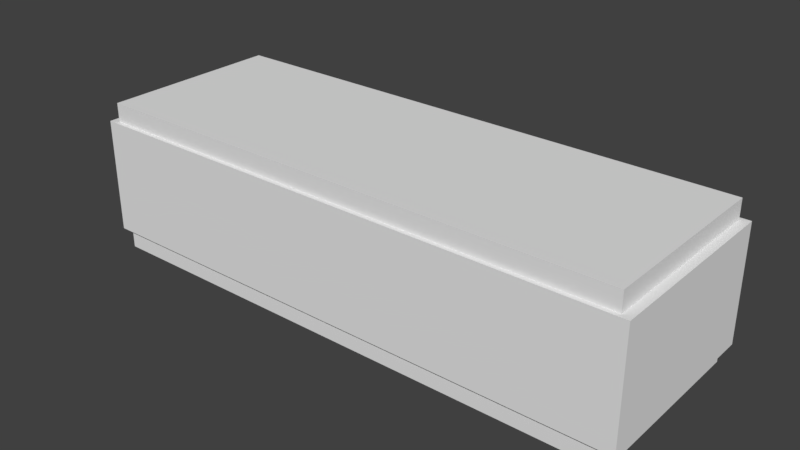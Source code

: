 # Source: car.sculpt.002.blend  (saved by Blender 2.77.0; exported with 4.5.12 LTS)
import bpy
from mathutils import Matrix  # noqa: F401  (used for matrix-valued properties, if any)

bpy.ops.wm.read_factory_settings(use_empty=True)
scene = bpy.context.scene
scene.name = 'Scene'

# ---- collections
col_collection_1 = bpy.data.collections.new('Collection 1'); scene.collection.children.link(col_collection_1)

# ---- world
world_world = bpy.data.worlds.new('World'); scene.world = world_world
world_world.color = (0.05088, 0.05088, 0.05088)
world_world.use_sun_shadow = False
world_world.sun_shadow_jitter_overblur = 0.0
world_world.cycles.sampling_method = 'MANUAL'

# ---- meshes
me_cube = bpy.data.meshes.new('Cube')
me_cube.from_pydata([(-1.0, -1.0, -1.0), (-1.0, -1.0, 1.0), (-1.0, 1.0, -1.0), (-1.0, 1.0, 1.0), (1.0, -1.0, -1.0), (1.0, -1.0, 1.0), (1.0, 1.0, -1.0), (1.0, 1.0, 1.0)], [], [(1, 3, 2, 0), (3, 7, 6, 2), (7, 5, 4, 6), (5, 1, 0, 4), (0, 2, 6, 4), (5, 7, 3, 1)])
me_cube.use_remesh_preserve_volume = False
me_cube.use_remesh_preserve_attributes = False
me_cube.use_mirror_vertex_groups = False
me_cube.update()
me_cube_001 = bpy.data.meshes.new('Cube.001')
me_cube_001.from_pydata([(-3.65, -1.25, -0.75), (-3.65, -1.25, 0.75), (-3.65, 1.25, -0.75), (-3.65, 1.25, 0.75), (3.65, -1.25, -0.75), (3.65, -1.25, 0.75), (3.65, 1.25, -0.75), (3.65, 1.25, 0.75)], [], [(1, 3, 2, 0), (3, 7, 6, 2), (7, 5, 4, 6), (5, 1, 0, 4), (0, 2, 6, 4), (5, 7, 3, 1)])
me_cube_001.use_remesh_preserve_volume = False
me_cube_001.use_remesh_preserve_attributes = False
me_cube_001.use_mirror_vertex_groups = False
me_cube_001.update()

# ---- objects
ob_cube = bpy.data.objects.new('Cube', me_cube)
ob_basicsize = bpy.data.objects.new('BasicSize', me_cube_001)

# ---- transforms, parenting, visibility, modifiers, constraints
ob_cube.location = (0.0, 0.0, 0.0)
ob_cube.scale = (3.534, 1.198, 1.0)
ob_cube.lineart.crease_threshold = 0.0
ob_basicsize.location = (0.0, 0.0, 0.0)
ob_basicsize.display_type = 'WIRE'
ob_basicsize.lineart.crease_threshold = 0.0

# ---- collection membership
col_collection_1.objects.link(ob_cube)
col_collection_1.objects.link(ob_basicsize)

# ---- scene / render settings (as saved in the file)
scene.frame_start = 1; scene.frame_end = 250; scene.frame_set(1)
scene.render.engine = 'CYCLES'
scene.render.resolution_percentage = 50
scene.render.dither_intensity = 0.0
scene.cycles.feature_set = 'EXPERIMENTAL'
scene.cycles.use_denoising = False
scene.cycles.samples = 128
scene.cycles.sampling_pattern = 'TABULATED_SOBOL'
scene.cycles.light_sampling_threshold = 0.0
scene.cycles.use_adaptive_sampling = False
scene.cycles.use_light_tree = False
scene.cycles.blur_glossy = 0.0
scene.cycles.sample_clamp_indirect = 0.0
scene.view_settings.view_transform = 'Standard'
bpy.context.view_layer.update()

# ---- added for rendering (the .blend has no active camera and no usable light): camera, sun
cam_auto = bpy.data.cameras.new('AutoCamera')
cam_auto.lens = 50.0
cam_auto.sensor_width = 36.0
cam_auto.clip_end = 1000.0
ob_auto_camera = bpy.data.objects.new('AutoCamera', cam_auto)
scene.collection.objects.link(ob_auto_camera)
ob_auto_camera.location = (7.37515, -8.85018, 5.90012)
ob_auto_camera.rotation_euler = (1.09748, -7.21219e-08, 0.694738)
scene.camera = ob_auto_camera
light_auto_sun = bpy.data.lights.new('AutoSun', 'SUN')
light_auto_sun.energy = 3.0
light_auto_sun.angle = 0.0523599
ob_auto_sun = bpy.data.objects.new('AutoSun', light_auto_sun)
scene.collection.objects.link(ob_auto_sun)
ob_auto_sun.rotation_euler = (0.872665, 0.174533, 0.523599)
bpy.context.view_layer.update()
